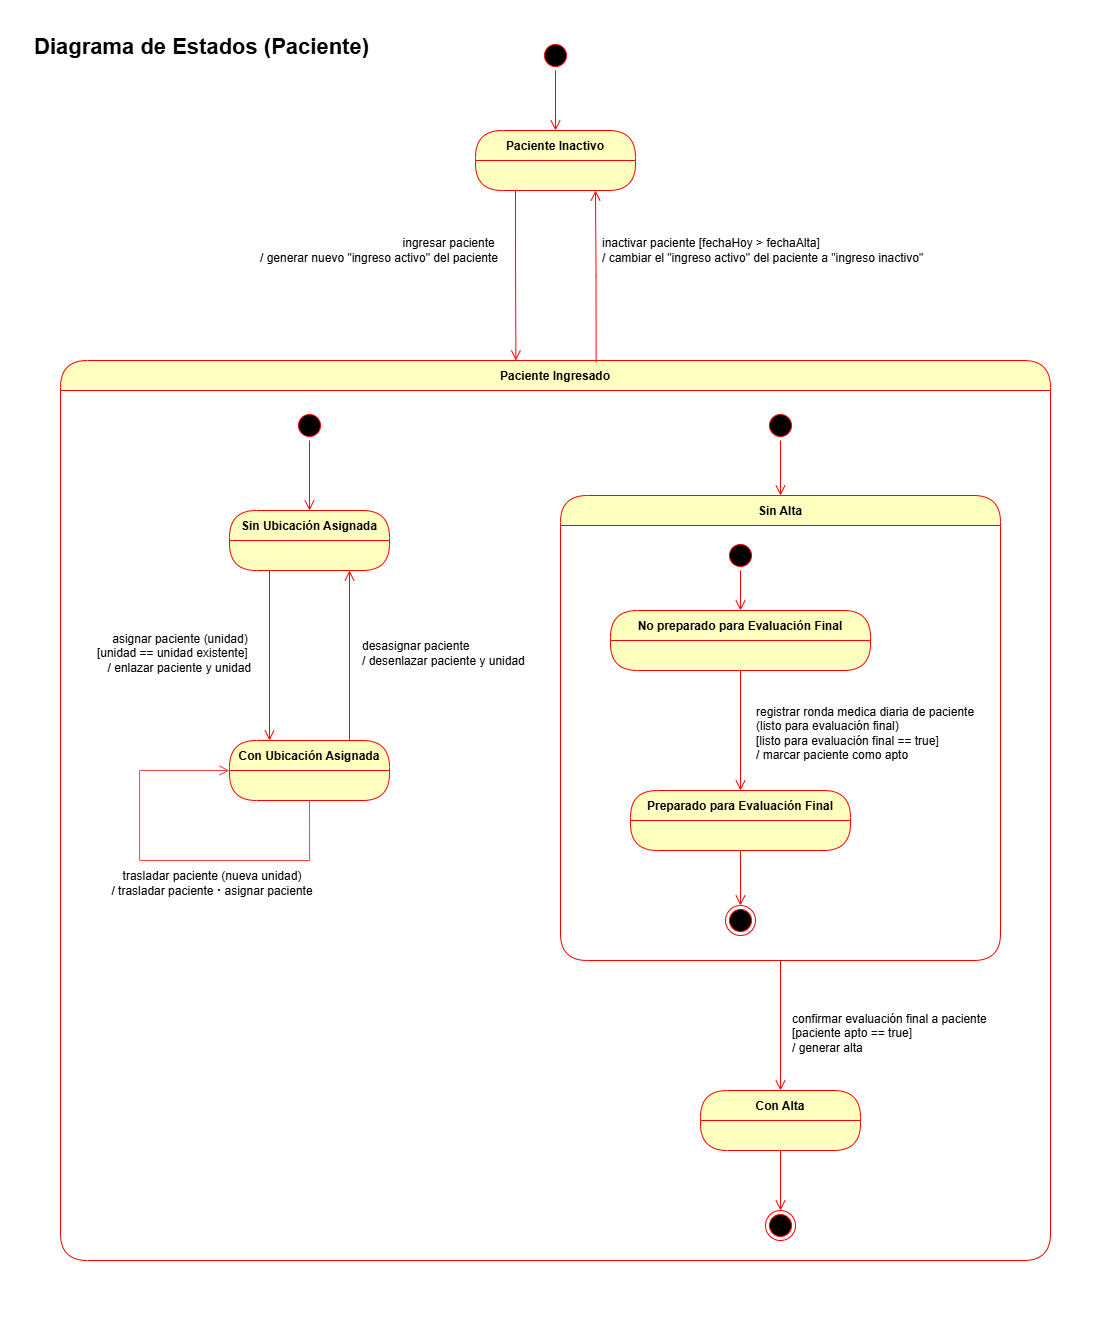

The diagram above was exported from draw.io. Its source (the exported page's mxGraphModel, read from the mxfile embedded in the PNG):
<mxGraphModel dx="714" dy="1280" grid="1" gridSize="10" guides="1" tooltips="1" connect="1" arrows="1" fold="1" page="1" pageScale="1" pageWidth="827" pageHeight="1169" math="0" shadow="0">
  <root>
    <mxCell id="0" />
    <mxCell id="1" parent="0" />
    <mxCell id="q9tOkkk4IGAEG5HXUw6z-15" parent="1" style="rounded=0;whiteSpace=wrap;html=1;movable=0;resizable=0;rotatable=0;deletable=0;editable=0;locked=1;connectable=0;fillColor=default;strokeColor=none;" value="" vertex="1">
      <mxGeometry height="1320" width="1110" x="260" y="580" as="geometry" />
    </mxCell>
    <mxCell id="kFkEqHBBKoSXQI6dwIg5-52" parent="1" style="swimlane;fontStyle=1;align=center;verticalAlign=middle;childLayout=stackLayout;horizontal=1;startSize=30;horizontalStack=0;resizeParent=0;resizeLast=1;container=0;fontColor=#000000;collapsible=0;rounded=1;arcSize=30;strokeColor=#ff0000;fillColor=#ffffc0;swimlaneFillColor=none;dropTarget=0;movable=0;resizable=0;rotatable=0;deletable=0;editable=0;locked=1;connectable=0;" value="Paciente Ingresado" vertex="1">
      <mxGeometry height="900" width="990" x="320" y="940" as="geometry" />
    </mxCell>
    <mxCell id="kFkEqHBBKoSXQI6dwIg5-79" parent="1" style="swimlane;fontStyle=1;align=center;verticalAlign=middle;childLayout=stackLayout;horizontal=1;startSize=30;horizontalStack=0;resizeParent=0;resizeLast=1;container=0;fontColor=#000000;collapsible=0;rounded=1;arcSize=30;strokeColor=#ff0000;fillColor=#ffffc0;swimlaneFillColor=none;dropTarget=0;movable=0;resizable=0;rotatable=0;deletable=0;editable=0;locked=1;connectable=0;" value="Sin Alta" vertex="1">
      <mxGeometry height="465" width="440" x="820" y="1075" as="geometry" />
    </mxCell>
    <mxCell id="kFkEqHBBKoSXQI6dwIg5-39" parent="1" style="swimlane;fontStyle=1;align=center;verticalAlign=middle;childLayout=stackLayout;horizontal=1;startSize=30;horizontalStack=0;resizeParent=0;resizeLast=1;container=0;fontColor=#000000;collapsible=0;rounded=1;arcSize=30;strokeColor=#ff0000;fillColor=#ffffc0;swimlaneFillColor=#ffffc0;dropTarget=0;movable=0;resizable=0;rotatable=0;deletable=0;editable=0;locked=1;connectable=0;" value="Paciente Inactivo" vertex="1">
      <mxGeometry height="60" width="160" x="735" y="710" as="geometry" />
    </mxCell>
    <mxCell id="kFkEqHBBKoSXQI6dwIg5-41" edge="1" parent="1" source="kFkEqHBBKoSXQI6dwIg5-52" style="edgeStyle=orthogonalEdgeStyle;html=1;verticalAlign=bottom;endArrow=open;endSize=8;strokeColor=#ff0000;rounded=0;entryX=0.75;entryY=1;entryDx=0;entryDy=0;exitX=0.541;exitY=0.002;exitDx=0;exitDy=0;exitPerimeter=0;movable=0;resizable=0;rotatable=0;deletable=0;editable=0;locked=1;connectable=0;" target="kFkEqHBBKoSXQI6dwIg5-39" value="">
      <mxGeometry relative="1" as="geometry">
        <mxPoint x="660" y="850" as="sourcePoint" />
        <mxPoint x="720" y="910" as="targetPoint" />
      </mxGeometry>
    </mxCell>
    <mxCell id="kFkEqHBBKoSXQI6dwIg5-42" parent="1" style="ellipse;html=1;shape=startState;fillColor=#000000;strokeColor=#ff0000;movable=0;resizable=0;rotatable=0;deletable=0;editable=0;locked=1;connectable=0;" value="" vertex="1">
      <mxGeometry height="30" width="30" x="800" y="620" as="geometry" />
    </mxCell>
    <mxCell id="kFkEqHBBKoSXQI6dwIg5-43" edge="1" parent="1" source="kFkEqHBBKoSXQI6dwIg5-42" style="edgeStyle=orthogonalEdgeStyle;html=1;verticalAlign=bottom;endArrow=open;endSize=8;strokeColor=#ff0000;rounded=0;entryX=0.5;entryY=0;entryDx=0;entryDy=0;movable=0;resizable=0;rotatable=0;deletable=0;editable=0;locked=1;connectable=0;" target="kFkEqHBBKoSXQI6dwIg5-39" value="">
      <mxGeometry relative="1" as="geometry">
        <mxPoint x="815" y="710" as="targetPoint" />
      </mxGeometry>
    </mxCell>
    <mxCell id="kFkEqHBBKoSXQI6dwIg5-47" parent="1" style="text;html=1;align=right;verticalAlign=middle;whiteSpace=wrap;rounded=0;movable=0;resizable=0;rotatable=0;deletable=0;editable=0;locked=1;connectable=0;" value="ingresar paciente&amp;nbsp;&lt;div&gt;/ generar nuevo &quot;ingreso activo&quot; del paciente&lt;/div&gt;" vertex="1">
      <mxGeometry height="45" width="240" x="520" y="807.5" as="geometry" />
    </mxCell>
    <mxCell id="kFkEqHBBKoSXQI6dwIg5-50" edge="1" parent="1" source="kFkEqHBBKoSXQI6dwIg5-39" style="edgeStyle=orthogonalEdgeStyle;html=1;verticalAlign=bottom;endArrow=open;endSize=8;strokeColor=#ff0000;rounded=0;exitX=0.25;exitY=1;exitDx=0;exitDy=0;entryX=0.46;entryY=0;entryDx=0;entryDy=0;entryPerimeter=0;movable=0;resizable=0;rotatable=0;deletable=0;editable=0;locked=1;connectable=0;" target="kFkEqHBBKoSXQI6dwIg5-52" value="">
      <mxGeometry relative="1" as="geometry">
        <mxPoint x="640" y="850" as="sourcePoint" />
        <mxPoint x="600" y="910" as="targetPoint" />
      </mxGeometry>
    </mxCell>
    <mxCell id="kFkEqHBBKoSXQI6dwIg5-51" parent="1" style="text;html=1;align=left;verticalAlign=middle;whiteSpace=wrap;rounded=0;movable=0;resizable=0;rotatable=0;deletable=0;editable=0;locked=1;connectable=0;" value="inactivar paciente&amp;nbsp;&lt;span style=&quot;background-color: transparent; color: light-dark(rgb(0, 0, 0), rgb(255, 255, 255));&quot;&gt;[fechaHoy &amp;gt; fechaAlta]&lt;/span&gt;&lt;div&gt;&lt;div&gt;/ cambiar el &quot;ingreso activo&quot; del paciente a &quot;ingreso inactivo&quot;&lt;/div&gt;&lt;/div&gt;" vertex="1">
      <mxGeometry height="70" width="340" x="860" y="795" as="geometry" />
    </mxCell>
    <mxCell id="kFkEqHBBKoSXQI6dwIg5-27" parent="1" style="ellipse;html=1;shape=startState;fillColor=#000000;strokeColor=#ff0000;movable=0;resizable=0;rotatable=0;deletable=0;editable=0;locked=1;connectable=0;" value="" vertex="1">
      <mxGeometry height="30" width="30" x="554" y="990" as="geometry" />
    </mxCell>
    <mxCell id="kFkEqHBBKoSXQI6dwIg5-28" edge="1" parent="1" source="kFkEqHBBKoSXQI6dwIg5-27" style="edgeStyle=orthogonalEdgeStyle;html=1;verticalAlign=bottom;endArrow=open;endSize=8;strokeColor=#ff0000;rounded=0;entryX=0.5;entryY=0;entryDx=0;entryDy=0;movable=0;resizable=0;rotatable=0;deletable=0;editable=0;locked=1;connectable=0;" value="">
      <mxGeometry relative="1" as="geometry">
        <mxPoint x="569" y="1090" as="targetPoint" />
      </mxGeometry>
    </mxCell>
    <mxCell id="kFkEqHBBKoSXQI6dwIg5-29" parent="1" style="text;html=1;align=right;verticalAlign=middle;whiteSpace=wrap;rounded=0;movable=0;resizable=0;rotatable=0;deletable=0;editable=0;locked=1;connectable=0;" value="asignar paciente&amp;nbsp;&lt;span style=&quot;background-color: transparent; color: light-dark(rgb(0, 0, 0), rgb(255, 255, 255));&quot;&gt;(unidad)&amp;nbsp;&lt;/span&gt;&lt;div&gt;&lt;span style=&quot;background-color: transparent; color: light-dark(rgb(0, 0, 0), rgb(255, 255, 255));&quot;&gt;[unidad == unidad existente]&amp;nbsp;&lt;/span&gt;&lt;/div&gt;&lt;div&gt;&lt;span style=&quot;background-color: transparent; color: light-dark(rgb(0, 0, 0), rgb(255, 255, 255));&quot;&gt;/ enlazar paciente y unidad&lt;/span&gt;&lt;/div&gt;" vertex="1">
      <mxGeometry height="45" width="164" x="349" y="1210" as="geometry" />
    </mxCell>
    <mxCell id="kFkEqHBBKoSXQI6dwIg5-30" parent="1" style="swimlane;fontStyle=1;align=center;verticalAlign=middle;childLayout=stackLayout;horizontal=1;startSize=30;horizontalStack=0;resizeParent=0;resizeLast=1;container=0;fontColor=#000000;collapsible=0;rounded=1;arcSize=30;strokeColor=#ff0000;fillColor=#ffffc0;swimlaneFillColor=#ffffc0;dropTarget=0;movable=0;resizable=0;rotatable=0;deletable=0;editable=0;locked=1;connectable=0;" value="Sin Ubicación Asignada" vertex="1">
      <mxGeometry height="60" width="160" x="489" y="1090" as="geometry" />
    </mxCell>
    <mxCell id="kFkEqHBBKoSXQI6dwIg5-31" edge="1" parent="1" source="kFkEqHBBKoSXQI6dwIg5-30" style="edgeStyle=orthogonalEdgeStyle;html=1;verticalAlign=bottom;endArrow=open;endSize=8;strokeColor=#ff0000;rounded=0;entryX=0.25;entryY=0;entryDx=0;entryDy=0;exitX=0.25;exitY=1;exitDx=0;exitDy=0;movable=0;resizable=0;rotatable=0;deletable=0;editable=0;locked=1;connectable=0;" target="kFkEqHBBKoSXQI6dwIg5-33" value="">
      <mxGeometry relative="1" as="geometry">
        <mxPoint x="529.25" y="1185" as="targetPoint" />
      </mxGeometry>
    </mxCell>
    <mxCell id="kFkEqHBBKoSXQI6dwIg5-32" edge="1" parent="1" source="kFkEqHBBKoSXQI6dwIg5-33" style="edgeStyle=orthogonalEdgeStyle;rounded=0;orthogonalLoop=1;jettySize=auto;html=1;exitX=0.5;exitY=1;exitDx=0;exitDy=0;strokeColor=light-dark(#ff4040, #ededed);endArrow=open;endFill=0;endSize=8;entryX=0;entryY=0.5;entryDx=0;entryDy=0;movable=0;resizable=0;rotatable=0;deletable=0;editable=0;locked=1;connectable=0;" target="kFkEqHBBKoSXQI6dwIg5-33">
      <mxGeometry relative="1" as="geometry">
        <Array as="points">
          <mxPoint x="569" y="1440" />
          <mxPoint x="399" y="1440" />
          <mxPoint x="399" y="1350" />
        </Array>
        <mxPoint x="529" y="1205" as="targetPoint" />
      </mxGeometry>
    </mxCell>
    <mxCell id="kFkEqHBBKoSXQI6dwIg5-33" parent="1" style="swimlane;fontStyle=1;align=center;verticalAlign=middle;childLayout=stackLayout;horizontal=1;startSize=30;horizontalStack=0;resizeParent=0;resizeLast=1;container=0;fontColor=#000000;collapsible=0;rounded=1;arcSize=30;strokeColor=#ff0000;fillColor=#ffffc0;swimlaneFillColor=#ffffc0;dropTarget=0;movable=0;resizable=0;rotatable=0;deletable=0;editable=0;locked=1;connectable=0;" value="Con Ubicación Asignada" vertex="1">
      <mxGeometry height="60" width="160" x="489" y="1320" as="geometry" />
    </mxCell>
    <mxCell id="kFkEqHBBKoSXQI6dwIg5-34" edge="1" parent="1" source="kFkEqHBBKoSXQI6dwIg5-33" style="edgeStyle=orthogonalEdgeStyle;html=1;verticalAlign=bottom;endArrow=open;endSize=8;strokeColor=#ff0000;rounded=0;entryX=0.75;entryY=1;entryDx=0;entryDy=0;exitX=0.75;exitY=0;exitDx=0;exitDy=0;movable=0;resizable=0;rotatable=0;deletable=0;editable=0;locked=1;connectable=0;" target="kFkEqHBBKoSXQI6dwIg5-30" value="">
      <mxGeometry relative="1" as="geometry">
        <mxPoint x="539" y="1140" as="sourcePoint" />
        <mxPoint x="539" y="1280" as="targetPoint" />
      </mxGeometry>
    </mxCell>
    <mxCell id="kFkEqHBBKoSXQI6dwIg5-35" parent="1" style="text;html=1;align=center;verticalAlign=middle;whiteSpace=wrap;rounded=0;movable=0;resizable=0;rotatable=0;deletable=0;editable=0;locked=1;connectable=0;" value="trasladar paciente (nueva unidad)&lt;div&gt;/ trasladar paciente&amp;nbsp;&lt;span style=&quot;color: light-dark(rgb(0, 0, 0), rgb(255, 255, 255)); background-color: transparent;&quot;&gt;&lt;font style=&quot;font-size: 13px;&quot;&gt;&lt;b&gt;·&lt;/b&gt;&lt;/font&gt;&lt;/span&gt;&lt;b style=&quot;color: light-dark(rgb(0, 0, 0), rgb(255, 255, 255)); background-color: transparent;&quot;&gt;&amp;nbsp;&lt;/b&gt;&lt;span style=&quot;color: light-dark(rgb(0, 0, 0), rgb(255, 255, 255)); background-color: transparent;&quot;&gt;asignar paciente&lt;/span&gt;&lt;/div&gt;" vertex="1">
      <mxGeometry height="45" width="224" x="360" y="1440" as="geometry" />
    </mxCell>
    <mxCell id="kFkEqHBBKoSXQI6dwIg5-36" parent="1" style="text;html=1;align=left;verticalAlign=middle;whiteSpace=wrap;rounded=0;movable=0;resizable=0;rotatable=0;deletable=0;editable=0;locked=1;connectable=0;" value="desasignar paciente&amp;nbsp;&lt;div&gt;&lt;span style=&quot;background-color: transparent; color: light-dark(rgb(0, 0, 0), rgb(255, 255, 255));&quot;&gt;/ desenlazar paciente y unidad&lt;/span&gt;&lt;/div&gt;" vertex="1">
      <mxGeometry height="45" width="180" x="620" y="1210" as="geometry" />
    </mxCell>
    <mxCell id="kFkEqHBBKoSXQI6dwIg5-72" parent="1" style="text;html=1;align=left;verticalAlign=middle;whiteSpace=wrap;rounded=0;fontSize=12;movable=0;resizable=0;rotatable=0;deletable=0;editable=0;locked=1;connectable=0;" value="registrar ronda medica diaria de paciente&amp;nbsp;&lt;div&gt;(listo para evaluación final)&amp;nbsp;&lt;div&gt;[listo para evaluación final == true]&amp;nbsp;&lt;/div&gt;&lt;div&gt;/ marcar paciente como apto&lt;/div&gt;&lt;/div&gt;" vertex="1">
      <mxGeometry height="55" width="236" x="1014" y="1285" as="geometry" />
    </mxCell>
    <mxCell id="kFkEqHBBKoSXQI6dwIg5-73" parent="1" style="ellipse;html=1;shape=startState;fillColor=#000000;strokeColor=#ff0000;movable=0;resizable=0;rotatable=0;deletable=0;editable=0;locked=1;connectable=0;" value="" vertex="1">
      <mxGeometry height="30" width="30" x="1025" y="990" as="geometry" />
    </mxCell>
    <mxCell id="kFkEqHBBKoSXQI6dwIg5-74" edge="1" parent="1" source="kFkEqHBBKoSXQI6dwIg5-73" style="edgeStyle=orthogonalEdgeStyle;html=1;verticalAlign=bottom;endArrow=open;endSize=8;strokeColor=#ff0000;rounded=0;entryX=0.5;entryY=0;entryDx=0;entryDy=0;movable=0;resizable=0;rotatable=0;deletable=0;editable=0;locked=1;connectable=0;" target="kFkEqHBBKoSXQI6dwIg5-79" value="">
      <mxGeometry relative="1" as="geometry">
        <mxPoint x="995" y="1015" as="targetPoint" />
      </mxGeometry>
    </mxCell>
    <mxCell id="kFkEqHBBKoSXQI6dwIg5-65" parent="1" style="ellipse;html=1;shape=startState;fillColor=#000000;strokeColor=#ff0000;movable=0;resizable=0;rotatable=0;deletable=0;editable=0;locked=1;connectable=0;" value="" vertex="1">
      <mxGeometry height="30" width="30" x="985" y="1120" as="geometry" />
    </mxCell>
    <mxCell id="kFkEqHBBKoSXQI6dwIg5-66" edge="1" parent="1" source="kFkEqHBBKoSXQI6dwIg5-65" style="edgeStyle=orthogonalEdgeStyle;html=1;verticalAlign=bottom;endArrow=open;endSize=8;strokeColor=#ff0000;rounded=0;entryX=0.5;entryY=0;entryDx=0;entryDy=0;movable=0;resizable=0;rotatable=0;deletable=0;editable=0;locked=1;connectable=0;" value="">
      <mxGeometry relative="1" as="geometry">
        <mxPoint x="1000" y="1190" as="targetPoint" />
      </mxGeometry>
    </mxCell>
    <mxCell id="kFkEqHBBKoSXQI6dwIg5-67" parent="1" style="swimlane;fontStyle=1;align=center;verticalAlign=middle;childLayout=stackLayout;horizontal=1;startSize=30;horizontalStack=0;resizeParent=0;resizeLast=1;container=0;fontColor=#000000;collapsible=0;rounded=1;arcSize=30;strokeColor=#ff0000;fillColor=#ffffc0;swimlaneFillColor=#ffffc0;dropTarget=0;movable=0;resizable=0;rotatable=0;deletable=0;editable=0;locked=1;connectable=0;" value="No preparado para Evaluación Final" vertex="1">
      <mxGeometry height="60" width="260" x="870" y="1190" as="geometry" />
    </mxCell>
    <mxCell id="kFkEqHBBKoSXQI6dwIg5-68" edge="1" parent="1" source="kFkEqHBBKoSXQI6dwIg5-67" style="edgeStyle=orthogonalEdgeStyle;html=1;verticalAlign=bottom;endArrow=open;endSize=8;strokeColor=#ff0000;rounded=0;entryX=0.5;entryY=0;entryDx=0;entryDy=0;exitX=0.5;exitY=1;exitDx=0;exitDy=0;movable=0;resizable=0;rotatable=0;deletable=0;editable=0;locked=1;connectable=0;" target="kFkEqHBBKoSXQI6dwIg5-69" value="">
      <mxGeometry relative="1" as="geometry">
        <mxPoint x="960.25" y="1285" as="targetPoint" />
      </mxGeometry>
    </mxCell>
    <mxCell id="kFkEqHBBKoSXQI6dwIg5-71" edge="1" parent="1" source="kFkEqHBBKoSXQI6dwIg5-69" style="edgeStyle=orthogonalEdgeStyle;rounded=0;orthogonalLoop=1;jettySize=auto;html=1;entryX=0.5;entryY=0;entryDx=0;entryDy=0;strokeColor=light-dark(#ff0000, #ededed);endSize=8;endArrow=open;endFill=0;movable=0;resizable=0;rotatable=0;deletable=0;editable=0;locked=1;connectable=0;" target="kFkEqHBBKoSXQI6dwIg5-70">
      <mxGeometry relative="1" as="geometry" />
    </mxCell>
    <mxCell id="kFkEqHBBKoSXQI6dwIg5-69" parent="1" style="swimlane;fontStyle=1;align=center;verticalAlign=middle;childLayout=stackLayout;horizontal=1;startSize=30;horizontalStack=0;resizeParent=0;resizeLast=1;container=0;fontColor=#000000;collapsible=0;rounded=1;arcSize=30;strokeColor=#ff0000;fillColor=#ffffc0;swimlaneFillColor=#ffffc0;dropTarget=0;movable=0;resizable=0;rotatable=0;deletable=0;editable=0;locked=1;connectable=0;" value="Preparado para Evaluación Final" vertex="1">
      <mxGeometry height="60" width="220" x="890" y="1370" as="geometry" />
    </mxCell>
    <mxCell id="kFkEqHBBKoSXQI6dwIg5-70" parent="1" style="ellipse;html=1;shape=endState;fillColor=#000000;strokeColor=#ff0000;movable=0;resizable=0;rotatable=0;deletable=0;editable=0;locked=1;connectable=0;" value="" vertex="1">
      <mxGeometry height="30" width="30" x="985" y="1485" as="geometry" />
    </mxCell>
    <mxCell id="q9tOkkk4IGAEG5HXUw6z-14" edge="1" parent="1" source="q9tOkkk4IGAEG5HXUw6z-10" style="edgeStyle=orthogonalEdgeStyle;rounded=0;orthogonalLoop=1;jettySize=auto;html=1;entryX=0.5;entryY=0;entryDx=0;entryDy=0;strokeColor=light-dark(#ff0000, #ededed);endArrow=open;endFill=0;endSize=8;movable=0;resizable=0;rotatable=0;deletable=0;editable=0;locked=1;connectable=0;" target="q9tOkkk4IGAEG5HXUw6z-13">
      <mxGeometry relative="1" as="geometry" />
    </mxCell>
    <mxCell id="q9tOkkk4IGAEG5HXUw6z-10" parent="1" style="swimlane;fontStyle=1;align=center;verticalAlign=middle;childLayout=stackLayout;horizontal=1;startSize=30;horizontalStack=0;resizeParent=0;resizeLast=1;container=0;fontColor=#000000;collapsible=0;rounded=1;arcSize=30;strokeColor=#ff0000;fillColor=#ffffc0;swimlaneFillColor=#ffffc0;dropTarget=0;movable=0;resizable=0;rotatable=0;deletable=0;editable=0;locked=1;connectable=0;" value="Con Alta" vertex="1">
      <mxGeometry height="60" width="160" x="960" y="1670" as="geometry" />
    </mxCell>
    <mxCell id="q9tOkkk4IGAEG5HXUw6z-11" edge="1" parent="1" style="edgeStyle=orthogonalEdgeStyle;html=1;verticalAlign=bottom;endArrow=open;endSize=8;strokeColor=#ff0000;rounded=0;entryX=0.5;entryY=0;entryDx=0;entryDy=0;exitX=0.5;exitY=1;exitDx=0;exitDy=0;movable=0;resizable=0;rotatable=0;deletable=0;editable=0;locked=1;connectable=0;" target="q9tOkkk4IGAEG5HXUw6z-10" value="">
      <mxGeometry relative="1" as="geometry">
        <mxPoint x="1040" y="1540" as="sourcePoint" />
        <mxPoint x="930" y="1840" as="targetPoint" />
      </mxGeometry>
    </mxCell>
    <mxCell id="q9tOkkk4IGAEG5HXUw6z-12" parent="1" style="text;html=1;align=left;verticalAlign=middle;whiteSpace=wrap;rounded=0;movable=0;resizable=0;rotatable=0;deletable=0;editable=0;locked=1;connectable=0;" value="confirmar evaluación final a paciente [paciente apto == true]&lt;div&gt;/ generar alta&lt;/div&gt;" vertex="1">
      <mxGeometry height="45" width="225" x="1050" y="1590" as="geometry" />
    </mxCell>
    <mxCell id="q9tOkkk4IGAEG5HXUw6z-13" parent="1" style="ellipse;html=1;shape=endState;fillColor=#000000;strokeColor=#ff0000;movable=0;resizable=0;rotatable=0;deletable=0;editable=0;locked=1;connectable=0;" value="" vertex="1">
      <mxGeometry height="30" width="30" x="1025" y="1790" as="geometry" />
    </mxCell>
    <mxCell id="9w3FgC8RcBx65-kY77vK-1" parent="1" style="text;html=1;whiteSpace=wrap;strokeColor=none;fillColor=none;align=left;verticalAlign=middle;rounded=0;fontStyle=1;fontSize=22;" value="Diagrama de Estados (Paciente)" vertex="1">
      <mxGeometry height="30" width="340" x="292" y="612" as="geometry" />
    </mxCell>
  </root>
</mxGraphModel>